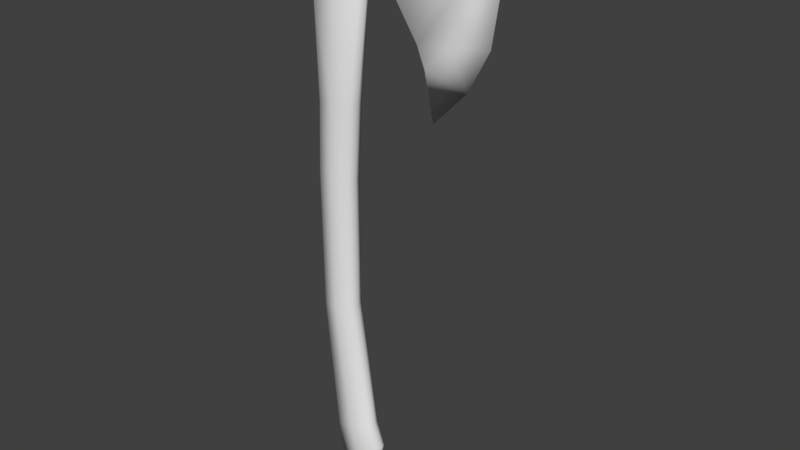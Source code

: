 # Source: woodcutting_axe.blend  (saved by Blender 2.79.0; exported with 4.5.12 LTS)
import bpy
from mathutils import Matrix  # noqa: F401  (used for matrix-valued properties, if any)

bpy.ops.wm.read_factory_settings(use_empty=True)
scene = bpy.context.scene
scene.name = 'Scene'

# ---- collections
col_collection_1 = bpy.data.collections.new('Collection 1'); scene.collection.children.link(col_collection_1)

# ---- materials (node trees are filled in below, after node groups)
mat_material = bpy.data.materials.new('Material')
mat_material.alpha_threshold = 0.0
mat_material.use_transparent_shadow = False
mat_material.roughness = 0.5
mat_material.specular_intensity = 0.0
mat_material.line_color = (0.0, 0.0, 0.0, 1.0)

# ---- material node trees

# ---- world
world_world = bpy.data.worlds.new('World'); scene.world = world_world
world_world.color = (0.05088, 0.05088, 0.05088)
world_world.use_sun_shadow = False
world_world.sun_shadow_jitter_overblur = 0.0
world_world.cycles.sampling_method = 'MANUAL'

# ---- meshes
me_mesh = bpy.data.meshes.new('Mesh')
me_mesh.from_pydata([(0.07696, 0.1532, 2.892), (2.597, -1.49e-07, 3.13), (2.61, -2.682e-07, 3.993), (-0.4231, -6.02e-07, 4.019), (1.407, -2.98e-08, 2.28), (1.107, -1.192e-07, 2.79), (-0.4231, -3.159e-07, 3.012), (1.59, -0.118, 2.024), (1.909, -0.1073, 2.353), (2.07, -0.1073, 2.745), (2.154, -0.1073, 3.199), (2.164, -0.1073, 3.939), (-0.3623, -0.2575, 3.96), (1.472, -0.1287, 2.329), (1.151, -0.1502, 2.847), (0.5233, -0.1842, 3.065), (-0.3623, -0.2575, 3.065), (1.643, -1.49e-07, 1.286), (2.166, -8.941e-08, 1.822), (2.492, 0.0, 2.437), (0.07696, -0.1532, 2.892), (-0.2499, 0.1252, 2.892), (0.4171, 0.09621, 2.892), (-0.2499, -0.1252, 2.892), (0.4171, -0.09621, 2.892), (-0.2943, -2.301e-07, 2.892), (0.4694, -1.466e-07, 2.892), (1.59, 0.118, 2.024), (1.909, 0.1073, 2.353), (2.07, 0.1073, 2.745), (2.154, 0.1073, 3.199), (2.164, 0.1073, 3.939), (-0.3623, 0.2575, 3.96), (1.472, 0.1287, 2.329), (1.151, 0.1502, 2.847), (0.5233, 0.1842, 3.065), (-0.3623, 0.2575, 3.065), (0.4694, -1.466e-07, 2.992), (-0.2943, -2.301e-07, 2.992), (0.4171, -0.09621, 2.992), (-0.2499, -0.1252, 2.992), (0.4171, 0.09621, 2.992), (-0.2499, 0.1252, 2.992), (0.07696, -0.1532, 2.992), (0.07696, 0.1532, 2.992), (0.08051, 0.2208, 3.065), (0.08051, -0.2208, 3.065), (0.104, 0.1839, 2.679), (0.104, -0.1839, 2.679), (-0.249, 0.1502, 2.679), (0.4714, 0.1155, 2.679), (-0.249, -0.1502, 2.679), (0.4714, -0.1155, 2.679), (-0.297, -2.618e-07, 2.679), (0.5278, -1.616e-07, 2.679), (0.06073, 0.2023, 1.199), (0.06073, -0.2023, 1.199), (-0.1878, 0.1652, 1.199), (0.3194, 0.127, 1.199), (-0.1878, -0.1652, 1.199), (0.3194, -0.127, 1.199), (-0.2216, -2.807e-07, 1.199), (0.3591, -1.705e-07, 1.199), (0.2612, 0.1839, -4.042), (0.2612, -0.1839, -4.042), (-0.01159, 0.1502, -4.115), (0.5451, 0.1155, -3.966), (-0.01159, -0.1502, -4.115), (0.5451, -0.1155, -3.966), (-0.04867, -2.505e-07, -4.125), (0.5887, -1.733e-07, -3.954), (0.3809, 0.1839, -4.523), (0.3809, -0.1839, -4.523), (0.08741, 0.1502, -4.693), (0.6863, 0.1155, -4.347), (0.08741, -0.1502, -4.693), (0.6863, -0.1155, -4.347), (0.04751, -2.356e-07, -4.716), (0.7332, -1.886e-07, -4.32), (0.4417, 0.1471, -4.595), (0.4417, -0.1471, -4.595), (0.207, 0.1202, -4.73), (0.6861, 0.09236, -4.454), (0.207, -0.1202, -4.73), (0.6861, -0.09236, -4.454), (0.175, -2.029e-07, -4.749), (0.7236, -1.653e-07, -4.432), (-0.2463, -2.605e-07, -2.017), (-0.2673, -2.787e-07, 0.1511), (-0.2349, -0.1602, 0.1473), (-0.2153, -0.1552, -2.01), (-0.2153, 0.1552, -2.01), (-0.2349, 0.1602, 0.1473), (0.01303, -0.19, -1.962), (0.003283, -0.1961, 0.1196), (0.2512, -0.1231, 0.0907), (0.2506, -0.1193, -1.911), (0.2506, 0.1193, -1.911), (0.2512, 0.1231, 0.0907), (0.2892, -1.631e-07, 0.08626), (0.2871, -1.724e-07, -1.903), (0.003283, 0.1961, 0.1196), (0.01303, 0.19, -1.962), (0.3836, -0.08659, 4.082), (-0.2167, -0.1126, 4.082), (0.3836, 0.08659, 4.082), (0.1926, -0.1283, 4.082), (0.4694, -1.466e-07, 4.042), (-0.2943, -2.301e-07, 4.042), (0.4171, -0.09621, 4.042), (-0.2499, -0.1252, 4.042), (0.4171, 0.09621, 4.042), (-0.2499, 0.1252, 4.042), (-0.05096, -0.1639, 4.042), (-0.05096, 0.1639, 4.042), (0.2049, -0.1425, 4.042), (0.2049, 0.1425, 4.042), (0.4171, -0.09621, 3.942), (-0.2499, -0.1252, 3.942), (-0.05096, -0.1639, 3.942), (0.2049, -0.1425, 3.942), (0.4306, -1.393e-07, 4.082), (-0.2567, -2.144e-07, 4.082), (-0.2167, 0.1126, 4.082), (-0.03769, -0.1475, 4.082), (-0.03769, 0.1475, 4.082), (0.1926, 0.1283, 4.082), (0.4694, -1.466e-07, 3.942), (-0.2943, -2.301e-07, 3.942), (0.4171, 0.09621, 3.942), (-0.2499, 0.1252, 3.942), (-0.05096, 0.1639, 3.942), (0.2049, 0.1425, 3.942), (1.322, -0.1573, 3.946), (1.322, 0.1573, 3.946), (0.1992, -0.2241, 3.956), (0.1992, 0.2241, 3.956), (2.164, -3.173e-07, 3.996), (1.322, -4.1e-07, 4.004), (0.1992, -5.335e-07, 4.013), (1.477, -6.491e-08, 1.987)], [], [(35, 34, 5, 37), (3, 12, 135, 139), (19, 9, 8, 18), (16, 6, 38), (17, 7, 140), (1, 10, 9, 19), (3, 6, 16, 12), (4, 13, 14, 5), (2, 11, 10, 1), (18, 8, 7, 17), (3, 139, 136, 32), (19, 18, 28, 29), (17, 140, 27), (1, 19, 29, 30), (3, 32, 36, 6), (4, 5, 34, 33), (2, 1, 30, 31), (18, 17, 27, 28), (37, 15, 39), (38, 40, 16), (45, 44, 42, 36), (37, 41, 35), (46, 16, 40, 43), (43, 39, 15, 46), (38, 42, 21, 25), (39, 24, 26, 37), (41, 37, 26, 22), (42, 44, 0, 21), (43, 20, 24, 39), (38, 25, 23, 40), (40, 23, 20, 43), (44, 41, 22, 0), (20, 48, 52, 24), (24, 52, 54, 26), (0, 22, 50, 47), (23, 51, 48, 20), (22, 26, 54, 50), (25, 53, 51, 23), (25, 21, 49, 53), (21, 0, 47, 49), (53, 61, 59, 51), (48, 56, 60, 52), (49, 47, 55, 57), (50, 54, 62, 58), (53, 49, 57, 61), (52, 60, 62, 54), (47, 50, 58, 55), (51, 59, 56, 48), (87, 69, 67, 90), (91, 102, 63, 65), (93, 64, 68, 96), (97, 100, 70, 66), (87, 91, 65, 69), (96, 68, 70, 100), (102, 97, 66, 63), (90, 67, 64, 93), (65, 63, 71, 73), (64, 72, 76, 68), (66, 70, 78, 74), (69, 65, 73, 77), (68, 76, 78, 70), (63, 66, 74, 71), (67, 75, 72, 64), (69, 77, 75, 67), (72, 80, 84, 76), (74, 78, 86, 82), (77, 73, 81, 85), (76, 84, 86, 78), (71, 74, 82, 79), (75, 83, 80, 72), (77, 85, 83, 75), (73, 71, 79, 81), (80, 83, 85, 81, 79, 82, 86, 84), (59, 89, 94, 56), (89, 90, 93, 94), (55, 58, 98, 101), (101, 98, 97, 102), (60, 95, 99, 62), (95, 96, 100, 99), (61, 57, 92, 88), (88, 92, 91, 87), (58, 62, 99, 98), (98, 99, 100, 97), (56, 94, 95, 60), (94, 93, 96, 95), (57, 55, 101, 92), (92, 101, 102, 91), (61, 88, 89, 59), (88, 87, 90, 89), (15, 37, 5, 14), (103, 121, 105, 126, 125, 123, 122, 104, 124, 106), (44, 45, 35, 41), (38, 6, 36), (42, 38, 36), (116, 114, 125, 126), (109, 107, 121, 103), (113, 119, 120, 115), (107, 111, 105, 121), (108, 128, 118, 110), (113, 115, 106, 124), (110, 118, 119, 113), (109, 115, 120, 117), (107, 109, 117, 127), (115, 109, 103, 106), (114, 112, 123, 125), (108, 110, 104, 122), (112, 108, 122, 123), (110, 113, 124, 104), (111, 116, 126, 105), (114, 116, 132, 131), (108, 112, 130, 128), (112, 114, 131, 130), (116, 111, 129, 132), (111, 107, 127, 129), (28, 33, 29), (34, 35, 134), (134, 31, 34), (8, 9, 13), (133, 14, 11), (14, 133, 15), (46, 12, 16), (15, 135, 46), (35, 45, 136), (45, 36, 32), (31, 137, 2), (137, 11, 2), (15, 133, 135), (134, 35, 136), (34, 31, 33), (11, 14, 13), (13, 10, 11), (30, 33, 31), (13, 9, 10), (29, 33, 30), (13, 7, 8), (33, 28, 27), (138, 133, 11, 137), (134, 138, 137, 31), (139, 135, 133, 138), (136, 139, 138, 134), (140, 7, 13, 4), (27, 140, 4, 33), (32, 136, 45), (12, 46, 135)])
me_mesh.polygons.foreach_set('use_smooth', [True] * 144)
_uv = me_mesh.uv_layers.new(name='UVMap')
_uv.uv.foreach_set('vector', [0.3177, 0.4806, 0.3669, 0.6225, 0.4453, 0.5521, 0.4004, 0.4434, 0.0347, 0.1986, 0.1153, 0.2768, 0.1164, 0.4073, 0.0347, 0.4051, 0.4601, 0.9266, 0.39, 0.8302, 0.4785, 0.7937, 0.5994, 0.8525, 0.3177, 0.277, 0.3884, 0.204, 0.4027, 0.2611, 0.721, 0.7339, 0.5528, 0.7217, 0.5953, 0.6471, 0.303, 0.9503, 0.2874, 0.8491, 0.39, 0.8302, 0.4601, 0.9266, 0.0347, 0.1986, 0.3884, 0.204, 0.3177, 0.277, 0.1153, 0.2768, 0.5351, 0.6043, 0.4839, 0.695, 0.3669, 0.6225, 0.4453, 0.5521, 0.1074, 0.9532, 0.12, 0.8514, 0.2874, 0.8491, 0.303, 0.9503, 0.5994, 0.8525, 0.4785, 0.7937, 0.5528, 0.7217, 0.721, 0.7339, 0.0347, 0.1986, 0.0347, 0.4051, 0.1164, 0.4073, 0.1153, 0.2768, 0.4601, 0.9266, 0.5994, 0.8525, 0.4785, 0.7937, 0.39, 0.8302, 0.721, 0.7339, 0.5953, 0.6471, 0.5528, 0.7217, 0.303, 0.9503, 0.4601, 0.9266, 0.39, 0.8302, 0.2874, 0.8491, 0.0347, 0.1986, 0.1153, 0.2768, 0.3177, 0.277, 0.3884, 0.204, 0.5351, 0.6043, 0.4453, 0.5521, 0.3669, 0.6225, 0.4839, 0.695, 0.1074, 0.9532, 0.303, 0.9503, 0.2874, 0.8491, 0.12, 0.8514, 0.5994, 0.8525, 0.721, 0.7339, 0.5528, 0.7217, 0.4785, 0.7937, 0.4004, 0.4434, 0.3177, 0.4806, 0.4004, 0.4315, 0.4027, 0.2611, 0.4027, 0.2712, 0.3177, 0.277, 0.3177, 0.3805, 0.4026, 0.363, 0.4027, 0.2712, 0.3177, 0.277, 0.4004, 0.4434, 0.4004, 0.4315, 0.3177, 0.4806, 0.3177, 0.3805, 0.3177, 0.277, 0.4027, 0.2712, 0.4026, 0.363, 0.4026, 0.363, 0.4004, 0.4315, 0.3177, 0.4806, 0.3177, 0.3805, 0.8683, 0.9955, 0.8507, 0.9955, 0.8508, 0.9823, 0.8683, 0.9823, 0.761, 0.9953, 0.7609, 0.9819, 0.7461, 0.9826, 0.7466, 0.9957, 0.761, 0.9953, 0.7466, 0.9957, 0.7461, 0.9826, 0.7609, 0.9819, 0.8507, 0.9955, 0.807, 0.9956, 0.807, 0.9824, 0.8508, 0.9823, 0.807, 0.9956, 0.807, 0.9824, 0.7609, 0.9819, 0.761, 0.9953, 0.8683, 0.9955, 0.8683, 0.9823, 0.8507, 0.9823, 0.8507, 0.9955, 0.8507, 0.9955, 0.8507, 0.9823, 0.807, 0.9824, 0.807, 0.9956, 0.807, 0.9956, 0.761, 0.9953, 0.7609, 0.9819, 0.807, 0.9824, 0.807, 0.9824, 0.804, 0.9546, 0.7572, 0.9535, 0.7609, 0.9819, 0.7609, 0.9819, 0.7572, 0.9535, 0.7409, 0.9538, 0.7461, 0.9826, 0.807, 0.9824, 0.7609, 0.9819, 0.7572, 0.9535, 0.804, 0.9546, 0.8507, 0.9823, 0.8488, 0.955, 0.804, 0.9546, 0.807, 0.9824, 0.7609, 0.9819, 0.7461, 0.9826, 0.7409, 0.9538, 0.7572, 0.9535, 0.8683, 0.9823, 0.8683, 0.9553, 0.8488, 0.955, 0.8507, 0.9823, 0.8683, 0.9823, 0.8508, 0.9823, 0.8488, 0.955, 0.8683, 0.9553, 0.8508, 0.9823, 0.807, 0.9824, 0.804, 0.9546, 0.8488, 0.955, 0.8683, 0.9553, 0.8683, 0.7663, 0.8461, 0.7663, 0.8488, 0.955, 0.804, 0.9546, 0.8124, 0.7665, 0.7775, 0.7667, 0.7572, 0.9535, 0.8488, 0.955, 0.804, 0.9546, 0.8124, 0.7665, 0.8461, 0.7663, 0.7572, 0.9535, 0.7409, 0.9538, 0.7602, 0.7659, 0.7775, 0.7667, 0.8683, 0.9553, 0.8488, 0.955, 0.8461, 0.7663, 0.8683, 0.7663, 0.7572, 0.9535, 0.7775, 0.7667, 0.7602, 0.7659, 0.7409, 0.9538, 0.804, 0.9546, 0.7572, 0.9535, 0.7775, 0.7667, 0.8124, 0.7665, 0.8488, 0.955, 0.8461, 0.7663, 0.8124, 0.7665, 0.804, 0.9546, 0.8683, 0.3563, 0.8683, 0.09407, 0.8491, 0.09437, 0.8483, 0.357, 0.8483, 0.357, 0.8179, 0.3615, 0.814, 0.09704, 0.8491, 0.09437, 0.8179, 0.3615, 0.814, 0.09704, 0.7756, 0.09979, 0.786, 0.3662, 0.786, 0.3662, 0.77, 0.367, 0.7597, 0.1008, 0.7756, 0.09979, 0.8683, 0.3563, 0.8483, 0.357, 0.8491, 0.09437, 0.8683, 0.09407, 0.786, 0.3662, 0.7756, 0.09979, 0.7597, 0.1008, 0.77, 0.367, 0.8179, 0.3615, 0.786, 0.3662, 0.7756, 0.09979, 0.814, 0.09704, 0.8483, 0.357, 0.8491, 0.09437, 0.814, 0.09704, 0.8179, 0.3615, 0.8491, 0.09437, 0.814, 0.09704, 0.8141, 0.0366, 0.8535, 0.03299, 0.814, 0.09704, 0.8141, 0.0366, 0.7707, 0.04828, 0.7756, 0.09979, 0.7756, 0.09979, 0.7597, 0.1008, 0.7545, 0.04958, 0.7707, 0.04828, 0.8683, 0.09407, 0.8491, 0.09437, 0.8535, 0.03299, 0.8683, 0.03258, 0.7756, 0.09979, 0.7707, 0.04828, 0.7545, 0.04958, 0.7597, 0.1008, 0.814, 0.09704, 0.7756, 0.09979, 0.7707, 0.04828, 0.8141, 0.0366, 0.8491, 0.09437, 0.8535, 0.03299, 0.8141, 0.0366, 0.814, 0.09704, 0.8683, 0.09407, 0.8683, 0.03259, 0.8535, 0.03299, 0.8491, 0.09437, 0.8141, 0.0366, 0.8092, 0.02406, 0.7716, 0.03431, 0.7707, 0.04828, 0.7707, 0.04828, 0.7545, 0.04958, 0.7576, 0.03442, 0.7715, 0.03431, 0.8683, 0.03258, 0.8535, 0.03299, 0.848, 0.01816, 0.8683, 0.01413, 0.7707, 0.04828, 0.7716, 0.03431, 0.7576, 0.03441, 0.7545, 0.04958, 0.8141, 0.0366, 0.7707, 0.04828, 0.7715, 0.03431, 0.8092, 0.02406, 0.8535, 0.03299, 0.848, 0.01816, 0.8092, 0.02406, 0.8141, 0.0366, 0.8683, 0.03259, 0.8683, 0.01413, 0.848, 0.01816, 0.8535, 0.03299, 0.8535, 0.03299, 0.8141, 0.0366, 0.8092, 0.02406, 0.848, 0.01816, 0.4994, 0.04786, 0.4285, 0.06492, 0.4125, 0.125, 0.4285, 0.1851, 0.4994, 0.2019, 0.668, 0.1712, 0.6868, 0.125, 0.668, 0.07882, 0.8461, 0.7663, 0.8475, 0.6303, 0.816, 0.627, 0.8124, 0.7665, 0.8475, 0.6303, 0.8483, 0.357, 0.8179, 0.3615, 0.816, 0.627, 0.8124, 0.7665, 0.7775, 0.7667, 0.7828, 0.6235, 0.816, 0.627, 0.816, 0.627, 0.7828, 0.6235, 0.786, 0.3662, 0.8179, 0.3615, 0.7775, 0.7667, 0.7828, 0.6235, 0.7663, 0.6226, 0.7602, 0.7659, 0.7828, 0.6235, 0.786, 0.3662, 0.77, 0.367, 0.7663, 0.6226, 0.8683, 0.7663, 0.8461, 0.7663, 0.8475, 0.6303, 0.8683, 0.6307, 0.8683, 0.6307, 0.8475, 0.6303, 0.8483, 0.357, 0.8683, 0.3563, 0.7775, 0.7667, 0.7602, 0.7659, 0.7663, 0.6226, 0.7828, 0.6235, 0.7828, 0.6235, 0.7663, 0.6226, 0.77, 0.367, 0.786, 0.3662, 0.8124, 0.7665, 0.816, 0.627, 0.7828, 0.6235, 0.7775, 0.7667, 0.816, 0.627, 0.8179, 0.3615, 0.786, 0.3662, 0.7828, 0.6235, 0.8461, 0.7663, 0.8124, 0.7665, 0.816, 0.627, 0.8475, 0.6303, 0.8475, 0.6303, 0.816, 0.627, 0.8179, 0.3615, 0.8483, 0.357, 0.8683, 0.7663, 0.8683, 0.6307, 0.8475, 0.6303, 0.8461, 0.7663, 0.8683, 0.6307, 0.8683, 0.3563, 0.8483, 0.357, 0.8475, 0.6303, 0.3177, 0.4806, 0.4004, 0.4434, 0.4453, 0.5521, 0.3669, 0.6225, 0.26, 0.09963, 0.2744, 0.1262, 0.26, 0.1527, 0.2015, 0.1655, 0.131, 0.1714, 0.07613, 0.1607, 0.06388, 0.1262, 0.07613, 0.09165, 0.131, 0.08096, 0.2015, 0.08686, 0.4026, 0.363, 0.3177, 0.3805, 0.3177, 0.4806, 0.4004, 0.4315, 0.4027, 0.2611, 0.3884, 0.204, 0.3177, 0.277, 0.4027, 0.2712, 0.4027, 0.2611, 0.3177, 0.277, 0.5755, 0.3046, 0.5914, 0.3046, 0.5945, 0.3246, 0.5821, 0.3246, 0.5536, 0.3046, 0.6306, 0.3046, 0.6306, 0.3246, 0.5701, 0.3246, 0.5914, 0.3046, 0.5914, 0.2546, 0.5755, 0.2546, 0.5755, 0.3046, 0.6306, 0.3046, 0.5536, 0.3046, 0.5701, 0.3246, 0.6306, 0.3246, 0.6306, 0.3046, 0.6306, 0.2546, 0.6074, 0.2546, 0.6074, 0.3046, 0.5914, 0.3046, 0.5755, 0.3046, 0.5821, 0.3246, 0.5945, 0.3246, 0.6074, 0.3046, 0.6074, 0.2546, 0.5914, 0.2546, 0.5914, 0.3046, 0.5536, 0.3046, 0.5755, 0.3046, 0.5755, 0.2546, 0.5536, 0.2546, 0.6306, 0.3046, 0.5536, 0.3046, 0.5536, 0.2546, 0.6306, 0.2546, 0.5755, 0.3046, 0.5536, 0.3046, 0.5701, 0.3246, 0.5821, 0.3246, 0.5914, 0.3046, 0.6074, 0.3046, 0.6088, 0.3246, 0.5945, 0.3246, 0.6306, 0.3046, 0.6074, 0.3046, 0.6088, 0.3246, 0.6306, 0.3246, 0.6074, 0.3046, 0.6306, 0.3046, 0.6306, 0.3246, 0.6088, 0.3246, 0.6074, 0.3046, 0.5914, 0.3046, 0.5945, 0.3246, 0.6088, 0.3246, 0.5536, 0.3046, 0.5755, 0.3046, 0.5821, 0.3246, 0.5701, 0.3246, 0.5914, 0.3046, 0.5755, 0.3046, 0.5755, 0.2546, 0.5914, 0.2546, 0.6306, 0.3046, 0.6074, 0.3046, 0.6074, 0.2546, 0.6306, 0.2546, 0.6074, 0.3046, 0.5914, 0.3046, 0.5914, 0.2546, 0.6074, 0.2546, 0.5755, 0.3046, 0.5536, 0.3046, 0.5536, 0.2546, 0.5755, 0.2546, 0.5536, 0.3046, 0.6306, 0.3046, 0.6306, 0.2546, 0.5536, 0.2546, 0.4785, 0.7937, 0.4839, 0.695, 0.39, 0.8302, 0.3669, 0.6225, 0.3177, 0.4806, 0.1185, 0.6611, 0.1185, 0.6611, 0.12, 0.8514, 0.3669, 0.6225, 0.4785, 0.7937, 0.39, 0.8302, 0.4839, 0.695, 0.1185, 0.6611, 0.3669, 0.6225, 0.12, 0.8514, 0.3669, 0.6225, 0.1185, 0.6611, 0.3177, 0.4806, 0.3177, 0.3805, 0.1153, 0.2768, 0.3177, 0.277, 0.3177, 0.4806, 0.1164, 0.4073, 0.3177, 0.3805, 0.3177, 0.4806, 0.3177, 0.3805, 0.1164, 0.4073, 0.3177, 0.3805, 0.3177, 0.277, 0.1153, 0.2768, 0.12, 0.8514, 0.0347, 0.8434, 0.1074, 0.9532, 0.0347, 0.8434, 0.12, 0.8514, 0.1074, 0.9532, 0.3177, 0.4806, 0.1185, 0.6611, 0.1164, 0.4073, 0.1185, 0.6611, 0.3177, 0.4806, 0.1164, 0.4073, 0.3669, 0.6225, 0.12, 0.8514, 0.4839, 0.695, 0.12, 0.8514, 0.3669, 0.6225, 0.4839, 0.695, 0.4839, 0.695, 0.2874, 0.8491, 0.12, 0.8514, 0.2874, 0.8491, 0.4839, 0.695, 0.12, 0.8514, 0.4839, 0.695, 0.39, 0.8302, 0.2874, 0.8491, 0.39, 0.8302, 0.4839, 0.695, 0.2874, 0.8491, 0.4839, 0.695, 0.5528, 0.7217, 0.4785, 0.7937, 0.4839, 0.695, 0.4785, 0.7937, 0.5528, 0.7217, 0.0347, 0.6581, 0.1185, 0.6611, 0.12, 0.8514, 0.0347, 0.8434, 0.1185, 0.6611, 0.0347, 0.6581, 0.0347, 0.8434, 0.12, 0.8514, 0.0347, 0.4051, 0.1164, 0.4073, 0.1185, 0.6611, 0.0347, 0.6581, 0.1164, 0.4073, 0.0347, 0.4051, 0.0347, 0.6581, 0.1185, 0.6611, 0.5953, 0.6471, 0.5528, 0.7217, 0.4839, 0.695, 0.5351, 0.6043, 0.5528, 0.7217, 0.5953, 0.6471, 0.5351, 0.6043, 0.4839, 0.695, 0.1153, 0.2768, 0.1164, 0.4073, 0.3177, 0.3805, 0.1153, 0.2768, 0.3177, 0.3805, 0.1164, 0.4073])
me_mesh.materials.append(mat_material)
me_mesh.use_remesh_preserve_volume = False
me_mesh.use_remesh_preserve_attributes = False
me_mesh.use_mirror_vertex_groups = False
me_mesh.use_paint_bone_selection = False
me_mesh.use_paint_mask = True
me_mesh.update()

# ---- objects
ob_woodcutting_axe = bpy.data.objects.new('woodcutting_axe', me_mesh)

# ---- transforms, parenting, visibility, modifiers, constraints
ob_woodcutting_axe.location = (0.0, 0.0, 0.0)
ob_woodcutting_axe.lock_rotations_4d = False
ob_woodcutting_axe.empty_display_type = 'ARROWS'
ob_woodcutting_axe.lineart.crease_threshold = 0.0

# ---- collection membership
col_collection_1.objects.link(ob_woodcutting_axe)

# ---- scene / render settings (as saved in the file)
scene.frame_start = 1; scene.frame_end = 250; scene.frame_set(1)
scene.render.engine = 'BLENDER_EEVEE_NEXT'
scene.render.resolution_percentage = 50
scene.render.dither_intensity = 0.0
scene.cycles.use_denoising = False
scene.cycles.samples = 128
scene.cycles.sampling_pattern = 'TABULATED_SOBOL'
scene.cycles.light_sampling_threshold = 0.0
scene.cycles.use_adaptive_sampling = False
scene.cycles.use_light_tree = False
scene.cycles.blur_glossy = 0.0
scene.cycles.sample_clamp_indirect = 0.0
scene.view_settings.view_transform = 'Standard'
bpy.context.view_layer.update()

# ---- added for rendering (the .blend has no active camera and no usable light): camera, sun
cam_auto = bpy.data.cameras.new('AutoCamera')
cam_auto.lens = 50.0
cam_auto.sensor_width = 36.0
cam_auto.clip_end = 1000.0
ob_auto_camera = bpy.data.objects.new('AutoCamera', cam_auto)
scene.collection.objects.link(ob_auto_camera)
ob_auto_camera.location = (9.74533, -10.3823, 6.58799)
ob_auto_camera.rotation_euler = (1.09748, -7.21219e-08, 0.694738)
scene.camera = ob_auto_camera
light_auto_sun = bpy.data.lights.new('AutoSun', 'SUN')
light_auto_sun.energy = 3.0
light_auto_sun.angle = 0.0523599
ob_auto_sun = bpy.data.objects.new('AutoSun', light_auto_sun)
scene.collection.objects.link(ob_auto_sun)
ob_auto_sun.rotation_euler = (0.872665, 0.174533, 0.523599)
bpy.context.view_layer.update()
